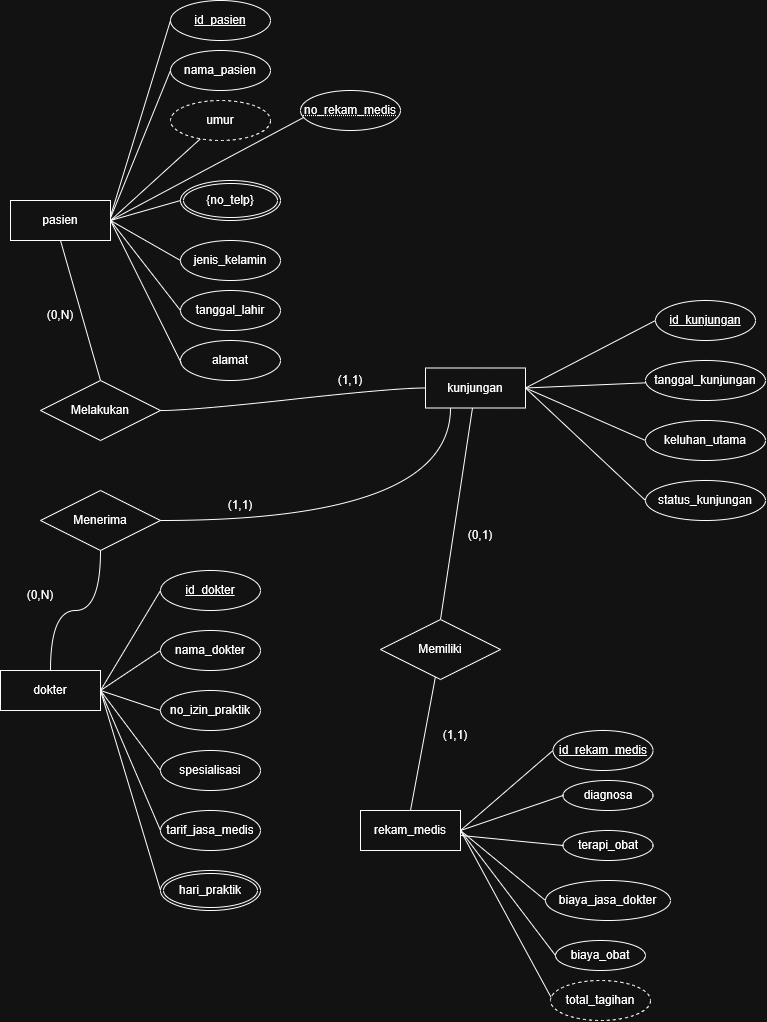

The diagram above was exported from draw.io. Its source (the exported page's mxGraphModel, read from the mxfile embedded in the PNG):
<mxGraphModel dx="852" dy="470" grid="1" gridSize="10" guides="1" tooltips="1" connect="1" arrows="1" fold="1" page="1" pageScale="1" pageWidth="850" pageHeight="1100" math="0" shadow="0">
  <root>
    <mxCell id="0" />
    <mxCell id="1" parent="0" />
    <mxCell id="n8LDyPSmm_OiSYVPCUgT-1" edge="1" parent="1" source="n8LDyPSmm_OiSYVPCUgT-3" style="rounded=0;orthogonalLoop=1;jettySize=auto;html=1;endArrow=none;endFill=0;exitX=1;exitY=0.5;exitDx=0;exitDy=0;" target="n8LDyPSmm_OiSYVPCUgT-17" value="">
      <mxGeometry relative="1" as="geometry" />
    </mxCell>
    <mxCell id="n8LDyPSmm_OiSYVPCUgT-2" edge="1" parent="1" source="n8LDyPSmm_OiSYVPCUgT-3" style="rounded=0;orthogonalLoop=1;jettySize=auto;html=1;curved=1;curveGeometry=1;exitX=0.5;exitY=1;exitDx=0;exitDy=0;entryX=0.5;entryY=0;entryDx=0;entryDy=0;endArrow=none;endFill=0;" target="n8LDyPSmm_OiSYVPCUgT-58">
      <mxGeometry relative="1" x="0.052" as="geometry">
        <mxPoint x="40" y="265" as="sourcePoint" />
        <mxPoint x="90" y="455.0000000000002" as="targetPoint" />
      </mxGeometry>
    </mxCell>
    <mxCell id="n8LDyPSmm_OiSYVPCUgT-3" parent="1" style="whiteSpace=wrap;html=1;align=center;" value="pasien" vertex="1">
      <mxGeometry height="40" width="100" x="70" y="200" as="geometry" />
    </mxCell>
    <mxCell id="n8LDyPSmm_OiSYVPCUgT-4" edge="1" parent="1" source="n8LDyPSmm_OiSYVPCUgT-5" style="edgeStyle=orthogonalEdgeStyle;rounded=0;orthogonalLoop=1;jettySize=auto;html=1;endArrow=none;endFill=0;curved=1;curveGeometry=1;" target="n8LDyPSmm_OiSYVPCUgT-60">
      <mxGeometry relative="1" as="geometry" />
    </mxCell>
    <mxCell id="n8LDyPSmm_OiSYVPCUgT-5" parent="1" style="whiteSpace=wrap;html=1;align=center;" value="dokter" vertex="1">
      <mxGeometry height="40" width="100" x="60" y="670" as="geometry" />
    </mxCell>
    <mxCell id="n8LDyPSmm_OiSYVPCUgT-6" edge="1" parent="1" source="n8LDyPSmm_OiSYVPCUgT-8" style="rounded=0;orthogonalLoop=1;jettySize=auto;html=1;entryX=0;entryY=0.5;entryDx=0;entryDy=0;endArrow=none;endFill=0;exitX=1;exitY=0.5;exitDx=0;exitDy=0;" target="n8LDyPSmm_OiSYVPCUgT-37">
      <mxGeometry relative="1" as="geometry" />
    </mxCell>
    <mxCell id="n8LDyPSmm_OiSYVPCUgT-7" edge="1" parent="1" source="n8LDyPSmm_OiSYVPCUgT-8" style="rounded=0;orthogonalLoop=1;jettySize=auto;html=1;entryX=0.5;entryY=0;entryDx=0;entryDy=0;curved=1;curveGeometry=1;endArrow=none;endFill=0;" target="n8LDyPSmm_OiSYVPCUgT-64">
      <mxGeometry relative="1" as="geometry" />
    </mxCell>
    <mxCell id="n8LDyPSmm_OiSYVPCUgT-8" parent="1" style="whiteSpace=wrap;html=1;align=center;" value="kunjungan" vertex="1">
      <mxGeometry height="40" width="100" x="485" y="367.5" as="geometry" />
    </mxCell>
    <mxCell id="n8LDyPSmm_OiSYVPCUgT-9" edge="1" parent="1" source="n8LDyPSmm_OiSYVPCUgT-11" style="rounded=0;orthogonalLoop=1;jettySize=auto;html=1;entryX=0;entryY=0.5;entryDx=0;entryDy=0;startArrow=none;startFill=0;endArrow=none;endFill=0;exitX=1;exitY=0.5;exitDx=0;exitDy=0;" target="n8LDyPSmm_OiSYVPCUgT-42">
      <mxGeometry relative="1" as="geometry" />
    </mxCell>
    <mxCell id="n8LDyPSmm_OiSYVPCUgT-10" edge="1" parent="1" source="n8LDyPSmm_OiSYVPCUgT-11" style="rounded=0;orthogonalLoop=1;jettySize=auto;html=1;entryX=0;entryY=0.5;entryDx=0;entryDy=0;endArrow=none;endFill=0;" target="n8LDyPSmm_OiSYVPCUgT-65">
      <mxGeometry relative="1" as="geometry" />
    </mxCell>
    <mxCell id="n8LDyPSmm_OiSYVPCUgT-11" parent="1" style="whiteSpace=wrap;html=1;align=center;" value="rekam_medis" vertex="1">
      <mxGeometry height="40" width="100" x="420" y="810" as="geometry" />
    </mxCell>
    <mxCell id="n8LDyPSmm_OiSYVPCUgT-12" parent="1" style="ellipse;whiteSpace=wrap;html=1;align=center;fontStyle=4;" value="id_pasien" vertex="1">
      <mxGeometry height="40" width="100" x="230" as="geometry" />
    </mxCell>
    <mxCell id="n8LDyPSmm_OiSYVPCUgT-13" edge="1" parent="1" source="n8LDyPSmm_OiSYVPCUgT-14" style="rounded=0;orthogonalLoop=1;jettySize=auto;html=1;entryX=1;entryY=0.5;entryDx=0;entryDy=0;endArrow=none;endFill=0;exitX=0;exitY=0.5;exitDx=0;exitDy=0;" target="n8LDyPSmm_OiSYVPCUgT-5">
      <mxGeometry relative="1" as="geometry" />
    </mxCell>
    <mxCell id="n8LDyPSmm_OiSYVPCUgT-14" parent="1" style="ellipse;whiteSpace=wrap;html=1;align=center;fontStyle=4;" value="id_dokter" vertex="1">
      <mxGeometry height="40" width="100" x="220" y="570" as="geometry" />
    </mxCell>
    <mxCell id="n8LDyPSmm_OiSYVPCUgT-15" parent="1" style="ellipse;whiteSpace=wrap;html=1;align=center;" value="nama_pasien" vertex="1">
      <mxGeometry height="40" width="100" x="230" y="50" as="geometry" />
    </mxCell>
    <mxCell id="n8LDyPSmm_OiSYVPCUgT-16" parent="1" style="ellipse;whiteSpace=wrap;html=1;align=center;" value="jenis_kelamin" vertex="1">
      <mxGeometry height="40" width="100" x="240" y="240" as="geometry" />
    </mxCell>
    <mxCell id="n8LDyPSmm_OiSYVPCUgT-17" parent="1" style="ellipse;whiteSpace=wrap;html=1;align=center;dashed=1;" value="umur" vertex="1">
      <mxGeometry height="40" width="100" x="230" y="100" as="geometry" />
    </mxCell>
    <mxCell id="n8LDyPSmm_OiSYVPCUgT-18" parent="1" style="ellipse;whiteSpace=wrap;html=1;align=center;" value="tanggal_lahir" vertex="1">
      <mxGeometry height="40" width="100" x="240" y="290" as="geometry" />
    </mxCell>
    <mxCell id="n8LDyPSmm_OiSYVPCUgT-19" parent="1" style="ellipse;whiteSpace=wrap;html=1;align=center;" value="alamat" vertex="1">
      <mxGeometry height="40" width="100" x="240" y="340" as="geometry" />
    </mxCell>
    <mxCell id="n8LDyPSmm_OiSYVPCUgT-20" edge="1" parent="1" source="n8LDyPSmm_OiSYVPCUgT-3" style="rounded=0;orthogonalLoop=1;jettySize=auto;html=1;endArrow=none;endFill=0;exitX=1.004;exitY=0.412;exitDx=0;exitDy=0;exitPerimeter=0;entryX=0;entryY=0.5;entryDx=0;entryDy=0;" target="n8LDyPSmm_OiSYVPCUgT-15" value="">
      <mxGeometry relative="1" as="geometry">
        <mxPoint x="173" y="200" as="sourcePoint" />
        <mxPoint x="230" y="140" as="targetPoint" />
      </mxGeometry>
    </mxCell>
    <mxCell id="n8LDyPSmm_OiSYVPCUgT-21" edge="1" parent="1" source="n8LDyPSmm_OiSYVPCUgT-3" style="rounded=0;orthogonalLoop=1;jettySize=auto;html=1;endArrow=none;endFill=0;exitX=1.002;exitY=0.378;exitDx=0;exitDy=0;exitPerimeter=0;entryX=0;entryY=0.5;entryDx=0;entryDy=0;" target="n8LDyPSmm_OiSYVPCUgT-12" value="">
      <mxGeometry relative="1" as="geometry">
        <mxPoint x="230" y="246" as="sourcePoint" />
        <mxPoint x="290" y="130" as="targetPoint" />
      </mxGeometry>
    </mxCell>
    <mxCell id="n8LDyPSmm_OiSYVPCUgT-22" edge="1" parent="1" source="n8LDyPSmm_OiSYVPCUgT-16" style="rounded=0;orthogonalLoop=1;jettySize=auto;html=1;endArrow=none;endFill=0;exitX=0;exitY=0.5;exitDx=0;exitDy=0;entryX=1;entryY=0.5;entryDx=0;entryDy=0;" target="n8LDyPSmm_OiSYVPCUgT-3" value="">
      <mxGeometry relative="1" as="geometry">
        <mxPoint x="170" y="385" as="sourcePoint" />
        <mxPoint x="230" y="210" as="targetPoint" />
      </mxGeometry>
    </mxCell>
    <mxCell id="n8LDyPSmm_OiSYVPCUgT-23" edge="1" parent="1" source="n8LDyPSmm_OiSYVPCUgT-18" style="rounded=0;orthogonalLoop=1;jettySize=auto;html=1;endArrow=none;endFill=0;exitX=0;exitY=0.5;exitDx=0;exitDy=0;entryX=1;entryY=0.5;entryDx=0;entryDy=0;" target="n8LDyPSmm_OiSYVPCUgT-3" value="">
      <mxGeometry relative="1" as="geometry">
        <mxPoint x="240" y="320" as="sourcePoint" />
        <mxPoint x="180" y="280" as="targetPoint" />
      </mxGeometry>
    </mxCell>
    <mxCell id="n8LDyPSmm_OiSYVPCUgT-24" edge="1" parent="1" source="n8LDyPSmm_OiSYVPCUgT-19" style="rounded=0;orthogonalLoop=1;jettySize=auto;html=1;endArrow=none;endFill=0;exitX=0.005;exitY=0.553;exitDx=0;exitDy=0;entryX=1;entryY=0.5;entryDx=0;entryDy=0;exitPerimeter=0;" target="n8LDyPSmm_OiSYVPCUgT-3" value="">
      <mxGeometry relative="1" as="geometry">
        <mxPoint x="240" y="330" as="sourcePoint" />
        <mxPoint x="180" y="240" as="targetPoint" />
      </mxGeometry>
    </mxCell>
    <mxCell id="n8LDyPSmm_OiSYVPCUgT-25" parent="1" style="ellipse;shape=doubleEllipse;margin=3;whiteSpace=wrap;html=1;align=center;" value="{no_telp}" vertex="1">
      <mxGeometry height="40" width="100" x="240" y="180" as="geometry" />
    </mxCell>
    <mxCell id="n8LDyPSmm_OiSYVPCUgT-26" edge="1" parent="1" source="n8LDyPSmm_OiSYVPCUgT-3" style="rounded=0;orthogonalLoop=1;jettySize=auto;html=1;endArrow=none;endFill=0;exitX=1;exitY=0.5;exitDx=0;exitDy=0;entryX=0;entryY=0.5;entryDx=0;entryDy=0;" target="n8LDyPSmm_OiSYVPCUgT-25" value="">
      <mxGeometry relative="1" as="geometry">
        <mxPoint x="290" y="219" as="sourcePoint" />
        <mxPoint x="431" y="210" as="targetPoint" />
      </mxGeometry>
    </mxCell>
    <mxCell id="n8LDyPSmm_OiSYVPCUgT-27" edge="1" parent="1" source="n8LDyPSmm_OiSYVPCUgT-28" style="rounded=0;orthogonalLoop=1;jettySize=auto;html=1;entryX=1;entryY=0.5;entryDx=0;entryDy=0;endArrow=none;endFill=0;exitX=0;exitY=0.5;exitDx=0;exitDy=0;" target="n8LDyPSmm_OiSYVPCUgT-5">
      <mxGeometry relative="1" as="geometry" />
    </mxCell>
    <mxCell id="n8LDyPSmm_OiSYVPCUgT-28" parent="1" style="ellipse;whiteSpace=wrap;html=1;align=center;" value="nama_dokter" vertex="1">
      <mxGeometry height="40" width="100" x="220" y="630" as="geometry" />
    </mxCell>
    <mxCell id="n8LDyPSmm_OiSYVPCUgT-29" edge="1" parent="1" source="n8LDyPSmm_OiSYVPCUgT-30" style="rounded=0;orthogonalLoop=1;jettySize=auto;html=1;entryX=1;entryY=0.5;entryDx=0;entryDy=0;endArrow=none;endFill=0;exitX=0;exitY=0.5;exitDx=0;exitDy=0;" target="n8LDyPSmm_OiSYVPCUgT-5">
      <mxGeometry relative="1" as="geometry" />
    </mxCell>
    <mxCell id="n8LDyPSmm_OiSYVPCUgT-30" parent="1" style="ellipse;whiteSpace=wrap;html=1;align=center;" value="no_izin_praktik" vertex="1">
      <mxGeometry height="40" width="100" x="220" y="690" as="geometry" />
    </mxCell>
    <mxCell id="n8LDyPSmm_OiSYVPCUgT-31" edge="1" parent="1" source="n8LDyPSmm_OiSYVPCUgT-32" style="rounded=0;orthogonalLoop=1;jettySize=auto;html=1;entryX=1;entryY=0.5;entryDx=0;entryDy=0;endArrow=none;endFill=0;exitX=0;exitY=0.5;exitDx=0;exitDy=0;" target="n8LDyPSmm_OiSYVPCUgT-5">
      <mxGeometry relative="1" as="geometry" />
    </mxCell>
    <mxCell id="n8LDyPSmm_OiSYVPCUgT-32" parent="1" style="ellipse;whiteSpace=wrap;html=1;align=center;" value="spesialisasi" vertex="1">
      <mxGeometry height="40" width="100" x="220" y="750" as="geometry" />
    </mxCell>
    <mxCell id="n8LDyPSmm_OiSYVPCUgT-33" edge="1" parent="1" source="n8LDyPSmm_OiSYVPCUgT-34" style="rounded=0;orthogonalLoop=1;jettySize=auto;html=1;entryX=1;entryY=0.5;entryDx=0;entryDy=0;endArrow=none;endFill=0;exitX=0;exitY=0.5;exitDx=0;exitDy=0;" target="n8LDyPSmm_OiSYVPCUgT-5">
      <mxGeometry relative="1" as="geometry" />
    </mxCell>
    <mxCell id="n8LDyPSmm_OiSYVPCUgT-34" parent="1" style="ellipse;whiteSpace=wrap;html=1;align=center;" value="tarif_jasa_medis" vertex="1">
      <mxGeometry height="40" width="100" x="220" y="810" as="geometry" />
    </mxCell>
    <mxCell id="n8LDyPSmm_OiSYVPCUgT-35" edge="1" parent="1" source="n8LDyPSmm_OiSYVPCUgT-36" style="rounded=0;orthogonalLoop=1;jettySize=auto;html=1;entryX=1;entryY=0.5;entryDx=0;entryDy=0;endArrow=none;endFill=0;exitX=0;exitY=0.5;exitDx=0;exitDy=0;" target="n8LDyPSmm_OiSYVPCUgT-5">
      <mxGeometry relative="1" as="geometry">
        <mxPoint x="200" y="780" as="targetPoint" />
      </mxGeometry>
    </mxCell>
    <mxCell id="n8LDyPSmm_OiSYVPCUgT-36" parent="1" style="ellipse;shape=doubleEllipse;margin=3;whiteSpace=wrap;html=1;align=center;" value="hari_praktik" vertex="1">
      <mxGeometry height="40" width="100" x="220" y="870" as="geometry" />
    </mxCell>
    <mxCell id="n8LDyPSmm_OiSYVPCUgT-37" parent="1" style="ellipse;whiteSpace=wrap;html=1;align=center;fontStyle=4;" value="id_kunjungan" vertex="1">
      <mxGeometry height="40" width="100" x="715" y="300" as="geometry" />
    </mxCell>
    <mxCell id="n8LDyPSmm_OiSYVPCUgT-38" edge="1" parent="1" source="n8LDyPSmm_OiSYVPCUgT-39" style="rounded=0;orthogonalLoop=1;jettySize=auto;html=1;entryX=1;entryY=0.5;entryDx=0;entryDy=0;endArrow=none;endFill=0;" target="n8LDyPSmm_OiSYVPCUgT-8">
      <mxGeometry relative="1" as="geometry" />
    </mxCell>
    <mxCell id="n8LDyPSmm_OiSYVPCUgT-39" parent="1" style="ellipse;whiteSpace=wrap;html=1;align=center;" value="tanggal_kunjungan" vertex="1">
      <mxGeometry height="40" width="120" x="705" y="360" as="geometry" />
    </mxCell>
    <mxCell id="n8LDyPSmm_OiSYVPCUgT-40" parent="1" style="ellipse;whiteSpace=wrap;html=1;align=center;" value="keluhan_utama" vertex="1">
      <mxGeometry height="40" width="120" x="705" y="420" as="geometry" />
    </mxCell>
    <mxCell id="n8LDyPSmm_OiSYVPCUgT-41" parent="1" style="ellipse;whiteSpace=wrap;html=1;align=center;" value="status_kunjungan" vertex="1">
      <mxGeometry height="40" width="120" x="705" y="480" as="geometry" />
    </mxCell>
    <mxCell id="n8LDyPSmm_OiSYVPCUgT-42" parent="1" style="ellipse;whiteSpace=wrap;html=1;align=center;fontStyle=4;" value="id_rekam_medis" vertex="1">
      <mxGeometry height="40" width="100" x="612.5" y="730" as="geometry" />
    </mxCell>
    <mxCell id="n8LDyPSmm_OiSYVPCUgT-43" parent="1" style="ellipse;whiteSpace=wrap;html=1;align=center;" value="diagnosa" vertex="1">
      <mxGeometry height="30" width="90" x="622.5" y="780" as="geometry" />
    </mxCell>
    <mxCell id="n8LDyPSmm_OiSYVPCUgT-44" parent="1" style="ellipse;whiteSpace=wrap;html=1;align=center;" value="biaya_jasa_dokter" vertex="1">
      <mxGeometry height="40" width="125" x="605" y="880" as="geometry" />
    </mxCell>
    <mxCell id="n8LDyPSmm_OiSYVPCUgT-45" edge="1" parent="1" source="n8LDyPSmm_OiSYVPCUgT-44" style="edgeStyle=orthogonalEdgeStyle;rounded=0;orthogonalLoop=1;jettySize=auto;html=1;innerLoopWaypoints=1;exitX=0.5;exitY=1;exitDx=0;exitDy=0;" target="n8LDyPSmm_OiSYVPCUgT-44">
      <mxGeometry relative="1" as="geometry" />
    </mxCell>
    <mxCell id="n8LDyPSmm_OiSYVPCUgT-46" parent="1" style="ellipse;whiteSpace=wrap;html=1;align=center;" value="biaya_obat" vertex="1">
      <mxGeometry height="30" width="90" x="615" y="940" as="geometry" />
    </mxCell>
    <mxCell id="n8LDyPSmm_OiSYVPCUgT-48" edge="1" parent="1" source="n8LDyPSmm_OiSYVPCUgT-40" style="rounded=0;orthogonalLoop=1;jettySize=auto;html=1;entryX=1;entryY=0.5;entryDx=0;entryDy=0;endArrow=none;endFill=0;exitX=0;exitY=0.5;exitDx=0;exitDy=0;" target="n8LDyPSmm_OiSYVPCUgT-8">
      <mxGeometry relative="1" as="geometry">
        <mxPoint x="110" y="60" as="sourcePoint" />
        <mxPoint x="53" y="50" as="targetPoint" />
      </mxGeometry>
    </mxCell>
    <mxCell id="n8LDyPSmm_OiSYVPCUgT-49" edge="1" parent="1" source="n8LDyPSmm_OiSYVPCUgT-41" style="rounded=0;orthogonalLoop=1;jettySize=auto;html=1;entryX=1;entryY=0.5;entryDx=0;entryDy=0;endArrow=none;endFill=0;exitX=0;exitY=0.5;exitDx=0;exitDy=0;" target="n8LDyPSmm_OiSYVPCUgT-8">
      <mxGeometry relative="1" as="geometry">
        <mxPoint x="130" y="150" as="sourcePoint" />
        <mxPoint x="80" y="70" as="targetPoint" />
      </mxGeometry>
    </mxCell>
    <mxCell id="n8LDyPSmm_OiSYVPCUgT-50" edge="1" parent="1" source="n8LDyPSmm_OiSYVPCUgT-11" style="rounded=0;orthogonalLoop=1;jettySize=auto;html=1;entryX=0;entryY=0.5;entryDx=0;entryDy=0;startArrow=none;startFill=0;endArrow=none;endFill=0;exitX=1;exitY=0.5;exitDx=0;exitDy=0;" target="n8LDyPSmm_OiSYVPCUgT-43">
      <mxGeometry relative="1" as="geometry">
        <mxPoint x="570" y="780" as="sourcePoint" />
        <mxPoint x="660" y="690" as="targetPoint" />
      </mxGeometry>
    </mxCell>
    <mxCell id="n8LDyPSmm_OiSYVPCUgT-51" edge="1" parent="1" source="n8LDyPSmm_OiSYVPCUgT-11" style="rounded=0;orthogonalLoop=1;jettySize=auto;html=1;entryX=0;entryY=0.5;entryDx=0;entryDy=0;startArrow=none;startFill=0;endArrow=none;endFill=0;exitX=1;exitY=0.5;exitDx=0;exitDy=0;" target="n8LDyPSmm_OiSYVPCUgT-44">
      <mxGeometry relative="1" as="geometry">
        <mxPoint x="490" y="840" as="sourcePoint" />
        <mxPoint x="560" y="840" as="targetPoint" />
      </mxGeometry>
    </mxCell>
    <mxCell id="n8LDyPSmm_OiSYVPCUgT-52" edge="1" parent="1" source="n8LDyPSmm_OiSYVPCUgT-11" style="rounded=0;orthogonalLoop=1;jettySize=auto;html=1;entryX=0;entryY=0.5;entryDx=0;entryDy=0;startArrow=none;startFill=0;endArrow=none;endFill=0;exitX=1;exitY=0.5;exitDx=0;exitDy=0;" target="n8LDyPSmm_OiSYVPCUgT-46">
      <mxGeometry relative="1" as="geometry">
        <mxPoint x="600" y="800" as="sourcePoint" />
        <mxPoint x="703" y="1000" as="targetPoint" />
      </mxGeometry>
    </mxCell>
    <mxCell id="n8LDyPSmm_OiSYVPCUgT-53" edge="1" parent="1" source="n8LDyPSmm_OiSYVPCUgT-11" style="rounded=0;orthogonalLoop=1;jettySize=auto;html=1;entryX=0;entryY=0.5;entryDx=0;entryDy=0;startArrow=none;startFill=0;endArrow=none;endFill=0;exitX=1;exitY=0.5;exitDx=0;exitDy=0;">
      <mxGeometry relative="1" as="geometry">
        <mxPoint x="440" y="970" as="sourcePoint" />
        <mxPoint x="615" y="1005" as="targetPoint" />
      </mxGeometry>
    </mxCell>
    <mxCell id="n8LDyPSmm_OiSYVPCUgT-54" edge="1" parent="1" style="rounded=0;orthogonalLoop=1;jettySize=auto;html=1;entryX=1;entryY=0.5;entryDx=0;entryDy=0;endArrow=none;endFill=0;exitX=0;exitY=0.5;exitDx=0;exitDy=0;">
      <mxGeometry relative="1" as="geometry">
        <mxPoint x="460" y="410" as="sourcePoint" />
      </mxGeometry>
    </mxCell>
    <mxCell id="n8LDyPSmm_OiSYVPCUgT-55" parent="1" style="text;html=1;whiteSpace=wrap;strokeColor=none;fillColor=none;align=center;verticalAlign=middle;rounded=0;" value="(0,N)" vertex="1">
      <mxGeometry height="30" width="60" x="90" y="300" as="geometry" />
    </mxCell>
    <mxCell id="n8LDyPSmm_OiSYVPCUgT-56" parent="1" style="text;html=1;whiteSpace=wrap;strokeColor=none;fillColor=none;align=center;verticalAlign=middle;rounded=0;" value="(0,N)" vertex="1">
      <mxGeometry height="30" width="60" x="70" y="580" as="geometry" />
    </mxCell>
    <mxCell id="n8LDyPSmm_OiSYVPCUgT-57" edge="1" parent="1" source="n8LDyPSmm_OiSYVPCUgT-58" style="rounded=0;orthogonalLoop=1;jettySize=auto;html=1;entryX=0;entryY=0.5;entryDx=0;entryDy=0;endArrow=none;endFill=0;edgeStyle=entityRelationEdgeStyle;exitX=1;exitY=0.5;exitDx=0;exitDy=0;curved=1;curveGeometry=1;" target="n8LDyPSmm_OiSYVPCUgT-8">
      <mxGeometry relative="1" as="geometry">
        <mxPoint x="220" y="430" as="sourcePoint" />
        <mxPoint x="470" y="487.5" as="targetPoint" />
      </mxGeometry>
    </mxCell>
    <mxCell id="n8LDyPSmm_OiSYVPCUgT-58" parent="1" style="shape=rhombus;perimeter=rhombusPerimeter;whiteSpace=wrap;html=1;align=center;" value="Melakukan" vertex="1">
      <mxGeometry height="60" width="120" x="100" y="380" as="geometry" />
    </mxCell>
    <mxCell id="n8LDyPSmm_OiSYVPCUgT-59" edge="1" parent="1" source="n8LDyPSmm_OiSYVPCUgT-60" style="edgeStyle=orthogonalEdgeStyle;rounded=0;orthogonalLoop=1;jettySize=auto;html=1;entryX=0.25;entryY=1;entryDx=0;entryDy=0;endArrow=none;endFill=0;curved=1;curveGeometry=1;" target="n8LDyPSmm_OiSYVPCUgT-8">
      <mxGeometry relative="1" as="geometry" />
    </mxCell>
    <mxCell id="n8LDyPSmm_OiSYVPCUgT-60" parent="1" style="shape=rhombus;perimeter=rhombusPerimeter;whiteSpace=wrap;html=1;align=center;" value="Menerima" vertex="1">
      <mxGeometry height="60" width="120" x="100" y="490" as="geometry" />
    </mxCell>
    <mxCell id="n8LDyPSmm_OiSYVPCUgT-61" parent="1" style="text;html=1;whiteSpace=wrap;strokeColor=none;fillColor=none;align=center;verticalAlign=middle;rounded=0;" value="(1,1)" vertex="1">
      <mxGeometry height="30" width="60" x="270" y="490" as="geometry" />
    </mxCell>
    <mxCell id="n8LDyPSmm_OiSYVPCUgT-62" parent="1" style="text;html=1;whiteSpace=wrap;strokeColor=none;fillColor=none;align=center;verticalAlign=middle;rounded=0;" value="(1,1)" vertex="1">
      <mxGeometry height="30" width="60" x="380" y="365" as="geometry" />
    </mxCell>
    <mxCell id="n8LDyPSmm_OiSYVPCUgT-63" edge="1" parent="1" source="n8LDyPSmm_OiSYVPCUgT-64" style="rounded=0;orthogonalLoop=1;jettySize=auto;html=1;entryX=0.5;entryY=0;entryDx=0;entryDy=0;curved=1;curveGeometry=1;endArrow=none;endFill=0;" target="n8LDyPSmm_OiSYVPCUgT-11">
      <mxGeometry relative="1" as="geometry" />
    </mxCell>
    <mxCell id="n8LDyPSmm_OiSYVPCUgT-64" parent="1" style="shape=rhombus;perimeter=rhombusPerimeter;whiteSpace=wrap;html=1;align=center;" value="Memiliki" vertex="1">
      <mxGeometry height="60" width="120" x="440" y="619" as="geometry" />
    </mxCell>
    <mxCell id="n8LDyPSmm_OiSYVPCUgT-65" parent="1" style="ellipse;whiteSpace=wrap;html=1;align=center;" value="terapi_obat" vertex="1">
      <mxGeometry height="30" width="90" x="622.5" y="830" as="geometry" />
    </mxCell>
    <mxCell id="n8LDyPSmm_OiSYVPCUgT-66" parent="1" style="text;html=1;whiteSpace=wrap;strokeColor=none;fillColor=none;align=center;verticalAlign=middle;rounded=0;" value="(0,1)" vertex="1">
      <mxGeometry height="30" width="60" x="510" y="520" as="geometry" />
    </mxCell>
    <mxCell id="n8LDyPSmm_OiSYVPCUgT-67" parent="1" style="text;html=1;whiteSpace=wrap;strokeColor=none;fillColor=none;align=center;verticalAlign=middle;rounded=0;" value="(1,1)" vertex="1">
      <mxGeometry height="30" width="60" x="485" y="720" as="geometry" />
    </mxCell>
    <mxCell id="n8LDyPSmm_OiSYVPCUgT-68" edge="1" parent="1" style="rounded=0;orthogonalLoop=1;jettySize=auto;html=1;entryX=1;entryY=0.5;entryDx=0;entryDy=0;endArrow=none;endFill=0;" target="n8LDyPSmm_OiSYVPCUgT-3">
      <mxGeometry relative="1" as="geometry">
        <mxPoint x="364.0164749999999" y="116.52454699999998" as="sourcePoint" />
      </mxGeometry>
    </mxCell>
    <mxCell id="n8LDyPSmm_OiSYVPCUgT-69" parent="1" style="ellipse;whiteSpace=wrap;html=1;align=center;fontStyle=20;" value="no_rekam_medis" vertex="1">
      <mxGeometry height="40" width="100" x="360" y="90" as="geometry" />
    </mxCell>
    <mxCell id="n8LDyPSmm_OiSYVPCUgT-71" parent="1" style="ellipse;whiteSpace=wrap;html=1;align=center;dashed=1;" value="total_tagihan" vertex="1">
      <mxGeometry height="40" width="100" x="610" y="980" as="geometry" />
    </mxCell>
  </root>
</mxGraphModel>